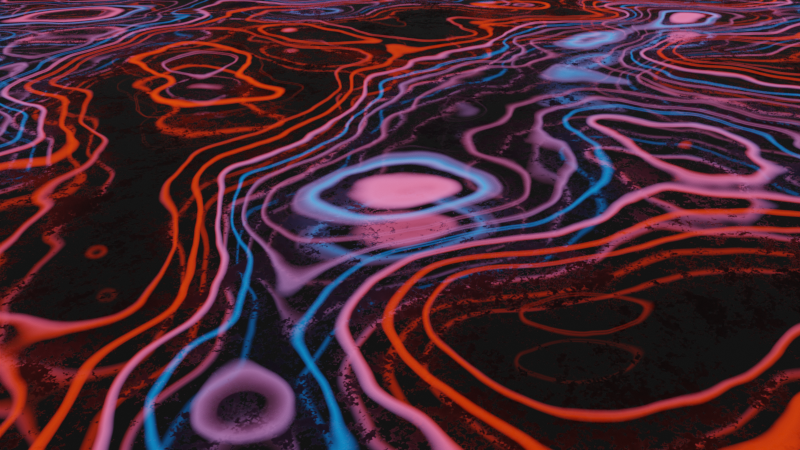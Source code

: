 # Source: abstract_looping.blend  (saved by Blender 3.4.6; exported with 4.5.12 LTS)
import bpy
from mathutils import Matrix  # noqa: F401  (used for matrix-valued properties, if any)

bpy.ops.wm.read_factory_settings(use_empty=True)
scene = bpy.context.scene
scene.name = 'Scene'

# ---- collections
col_collection = bpy.data.collections.new('Collection'); scene.collection.children.link(col_collection)

# ---- materials (node trees are filled in below, after node groups)
mat_backgrond = bpy.data.materials.new('Backgrond')
mat_patterns = bpy.data.materials.new('Patterns')

# ---- material node trees
mat_backgrond.use_nodes = True; mat_backgrond.node_tree.nodes.clear()
_N = mat_backgrond.node_tree.nodes; _L = mat_backgrond.node_tree.links
n0 = _N.new('ShaderNodeBsdfPrincipled'); n0.name = 'Principled BSDF'; n0.location = (10, 300)
n0.distribution = 'GGX'
n0.subsurface_method = 'RANDOM_WALK_SKIN'
n0.inputs[0].default_value = (0.3334, 0.3334, 0.3334, 1.0)
n0.inputs[1].default_value = 1.0
n0.inputs[3].default_value = 1.45
n0.inputs[27].default_value = (0.0, 0.0, 0.0, 1.0)
n0.inputs[28].default_value = 1.0
n1 = _N.new('ShaderNodeOutputMaterial'); n1.name = 'Material Output'; n1.location = (300, 300)
n2 = _N.new('ShaderNodeValToRGB'); n2.name = 'ColorRamp'; n2.location = (-330, 59)
while len(n2.color_ramp.elements) > 1: n2.color_ramp.elements.remove(n2.color_ramp.elements[-1])
n2.color_ramp.elements[0].position = 0.0; n2.color_ramp.elements[0].color = (0.0, 0.0, 0.0, 1.0)
_e = n2.color_ramp.elements.new(1.0); _e.color = (1.0, 1.0, 1.0, 1.0)
n3 = _N.new('ShaderNodeMapping'); n3.name = 'Mapping'; n3.location = (-748, 7)
n4 = _N.new('ShaderNodeTexCoord'); n4.name = 'Texture Coordinate'; n4.location = (-928, 7)
n5 = _N.new('ShaderNodeTexNoise'); n5.name = 'Musgrave Texture'; n5.location = (-568, 47)
n5.width = 150
n5.normalize = False
n5.inputs[2].default_value = 4.0
n5.inputs[3].default_value = 14.0
n5.inputs[4].default_value = 1.0
n5.inputs[5].default_value = 1.4
_L.new(n0.outputs[0], n1.inputs[0])
_L.new(n2.outputs[0], n0.inputs[2])
_L.new(n5.outputs[0], n2.inputs[0])
_L.new(n3.outputs[0], n5.inputs[0])
_L.new(n4.outputs[3], n3.inputs[0])
n1.is_active_output = True
mat_patterns.use_nodes = True; mat_patterns.node_tree.nodes.clear()

# ---- world
world_world = bpy.data.worlds.new('World'); scene.world = world_world
world_world.use_nodes = True; world_world.node_tree.nodes.clear()
_N = world_world.node_tree.nodes; _L = world_world.node_tree.links
n0 = _N.new('ShaderNodeOutputWorld'); n0.name = 'World Output'; n0.location = (300, 300)
n1 = _N.new('ShaderNodeBackground'); n1.name = 'Background'; n1.location = (10, 300)
n1.inputs[0].default_value = (0.01811, 0.01811, 0.01811, 1.0)
_L.new(n1.outputs[0], n0.inputs[0])
n0.is_active_output = True
world_world.color = (0.05088, 0.05088, 0.05088)
world_world.use_sun_shadow = False
world_world.sun_shadow_jitter_overblur = 0.0

# ---- cameras
cam_camera_003 = bpy.data.cameras.new('Camera.003')
cam_camera_003.lens = 30.0

# ---- meshes
me_plane = bpy.data.meshes.new('Plane')
me_plane.from_pydata([(-8.0, -8.0, 0.0), (8.0, -8.0, 0.0), (-8.0, 8.0, 0.0), (8.0, 8.0, 0.0)], [], [(0, 1, 3, 2)])
_uv = me_plane.uv_layers.new(name='UVMap')
_uv.uv.foreach_set('vector', [0.0, 0.0, 1.0, 0.0, 1.0, 1.0, 0.0, 1.0])
me_plane.materials.append(mat_backgrond)
me_plane.update()
me_plane_001 = bpy.data.meshes.new('Plane.001')
me_plane_001.from_pydata([(-8.0, -8.0, 0.0), (8.0, -8.0, 0.0), (-8.0, 8.0, 0.0), (8.0, 8.0, 0.0)], [], [(0, 1, 3, 2)])
_uv = me_plane_001.uv_layers.new(name='UVMap')
_uv.uv.foreach_set('vector', [0.0, 0.0, 1.0, 0.0, 1.0, 1.0, 0.0, 1.0])
me_plane_001.materials.append(mat_patterns)
me_plane_001.update()

# ---- objects
ob_plane = bpy.data.objects.new('Plane', me_plane)
ob_lines = bpy.data.objects.new('Lines', me_plane_001)
ob_empty_ani = bpy.data.objects.new('EmptyˍAni', None)
ob_offset = bpy.data.objects.new('Offset', None)
ob_camera = bpy.data.objects.new('Camera', cam_camera_003)
_N = mat_patterns.node_tree.nodes; _L = mat_patterns.node_tree.links
n0 = _N.new('ShaderNodeOutputMaterial'); n0.name = 'Material Output'; n0.location = (468, 300)
n1 = _N.new('ShaderNodeBsdfTransparent'); n1.name = 'Transparent BSDF'; n1.location = (-185, 229)
n2 = _N.new('ShaderNodeMixShader'); n2.name = 'Mix Shader'; n2.location = (232, 243)
n3 = _N.new('ShaderNodeTexCoord'); n3.name = 'Texture Coordinate'; n3.location = (-1195, 453)
n3.object = ob_empty_ani
n4 = _N.new('ShaderNodeTexNoise'); n4.name = 'Musgrave Texture'; n4.location = (-842, 510)
n4.width = 150
n4.normalize = False
n4.inputs[2].default_value = 1.0
n4.inputs[3].default_value = 11.0
n4.inputs[4].default_value = 0.2679
n5 = _N.new('ShaderNodeTexVoronoi'); n5.name = 'Voronoi Texture'; n5.location = (-619, 515)
n5.inputs[2].default_value = 7.0
n6 = _N.new('ShaderNodeMath'); n6.name = 'Math'; n6.location = (-437, 527)
n6.operation = 'MULTIPLY'
n7 = _N.new('ShaderNodeValToRGB'); n7.name = 'ColorRamp'; n7.location = (-255, 520)
while len(n7.color_ramp.elements) > 1: n7.color_ramp.elements.remove(n7.color_ramp.elements[-1])
n7.color_ramp.elements[0].position = 0.3682; n7.color_ramp.elements[0].color = (0.0, 0.0, 0.0, 1.0)
_e = n7.color_ramp.elements.new(1.0); _e.color = (1.0, 1.0, 1.0, 1.0)
n8 = _N.new('ShaderNodeMapping'); n8.name = 'Mapping'; n8.location = (-1015, 453)
n9 = _N.new('ShaderNodeTexCoord'); n9.name = 'Texture Coordinate.001'; n9.location = (-1488, 3)
n9.object = ob_empty_ani
n10 = _N.new('ShaderNodeMapping'); n10.name = 'Mapping.001'; n10.location = (-1308, 3)
n11 = _N.new('ShaderNodeTexNoise'); n11.name = 'Musgrave Texture.001'; n11.location = (-1135, 60)
n11.width = 150
n11.normalize = False
n11.inputs[2].default_value = 1.0
n11.inputs[3].default_value = 11.0
n11.inputs[4].default_value = 0.25
n12 = _N.new('ShaderNodeTexVoronoi'); n12.name = 'Voronoi Texture.001'; n12.location = (-913, 65)
n12.inputs[2].default_value = 2.0
n13 = _N.new('ShaderNodeMath'); n13.name = 'Math.001'; n13.location = (-730, 77)
n13.operation = 'MULTIPLY'
n14 = _N.new('ShaderNodeValToRGB'); n14.name = 'ColorRamp.001'; n14.location = (-548, 70)
while len(n14.color_ramp.elements) > 1: n14.color_ramp.elements.remove(n14.color_ramp.elements[-1])
n14.color_ramp.elements[0].position = 0.2227; n14.color_ramp.elements[0].color = (0.986, 0.03836, 0.0, 1.0)
_e = n14.color_ramp.elements.new(0.4795); _e.color = (0.0, 0.2983, 1.0, 1.0)
n15 = _N.new('ShaderNodeEmission'); n15.name = 'Emission'; n15.location = (-186, 128)
n15.inputs[1].default_value = 2.4
_L.new(n1.outputs[0], n2.inputs[1])
_L.new(n6.outputs[0], n7.inputs[0])
_L.new(n5.outputs[0], n6.inputs[0])
_L.new(n5.outputs[0], n6.inputs[1])
_L.new(n3.outputs[3], n8.inputs[0])
_L.new(n15.outputs[0], n2.inputs[2])
_L.new(n2.outputs[0], n0.inputs[0])
_L.new(n8.outputs[0], n4.inputs[0])
_L.new(n4.outputs[0], n5.inputs[0])
_L.new(n7.outputs[0], n2.inputs[0])
_L.new(n13.outputs[0], n14.inputs[0])
_L.new(n12.outputs[0], n13.inputs[0])
_L.new(n12.outputs[0], n13.inputs[1])
_L.new(n9.outputs[3], n10.inputs[0])
_L.new(n10.outputs[0], n11.inputs[0])
_L.new(n11.outputs[0], n12.inputs[0])
_L.new(n14.outputs[0], n15.inputs[0])
n0.is_active_output = True

# ---- transforms, parenting, visibility, modifiers, constraints
ob_plane.location = (0.0, 0.0, 0.0)
ob_plane.scale = (1.603, 1.603, 1.603)
ob_lines.location = (0.0, 0.0, 0.06)
ob_lines.scale = (1.735, 1.735, 1.735)
_m = ob_lines.modifiers.new('Array', 'ARRAY')
_m.count = 6
_m.use_relative_offset = False
_m.use_object_offset = True
_m.offset_object = ob_offset
ob_empty_ani.location = (0.0, 0.0, 1.315)
ob_empty_ani.rotation_euler = (0.0, 0.1034, 0.0)
ob_offset.location = (0.0, 0.0, 0.055)
ob_camera.location = (-7.4, 4.4, 0.8)
ob_camera.rotation_euler = (1.089, -1.126e-09, -0.9146)

# ---- collection membership
col_collection.objects.link(ob_plane)
col_collection.objects.link(ob_lines)
col_collection.objects.link(ob_empty_ani)
col_collection.objects.link(ob_offset)
col_collection.objects.link(ob_camera)

# ---- scene / render settings (as saved in the file)
scene.camera = ob_camera
scene.frame_start = 1; scene.frame_end = 1; scene.frame_set(67)
scene.render.engine = 'CYCLES'
scene.render.resolution_x = 3840
scene.render.resolution_y = 2160
scene.render.use_border = True
scene.cycles.sampling_pattern = 'TABULATED_SOBOL'
scene.cycles.adaptive_threshold = 0.5
scene.cycles.use_light_tree = False
scene.view_settings.look = 'High Contrast'
scene.view_settings.view_transform = 'Filmic'
bpy.context.view_layer.update()
